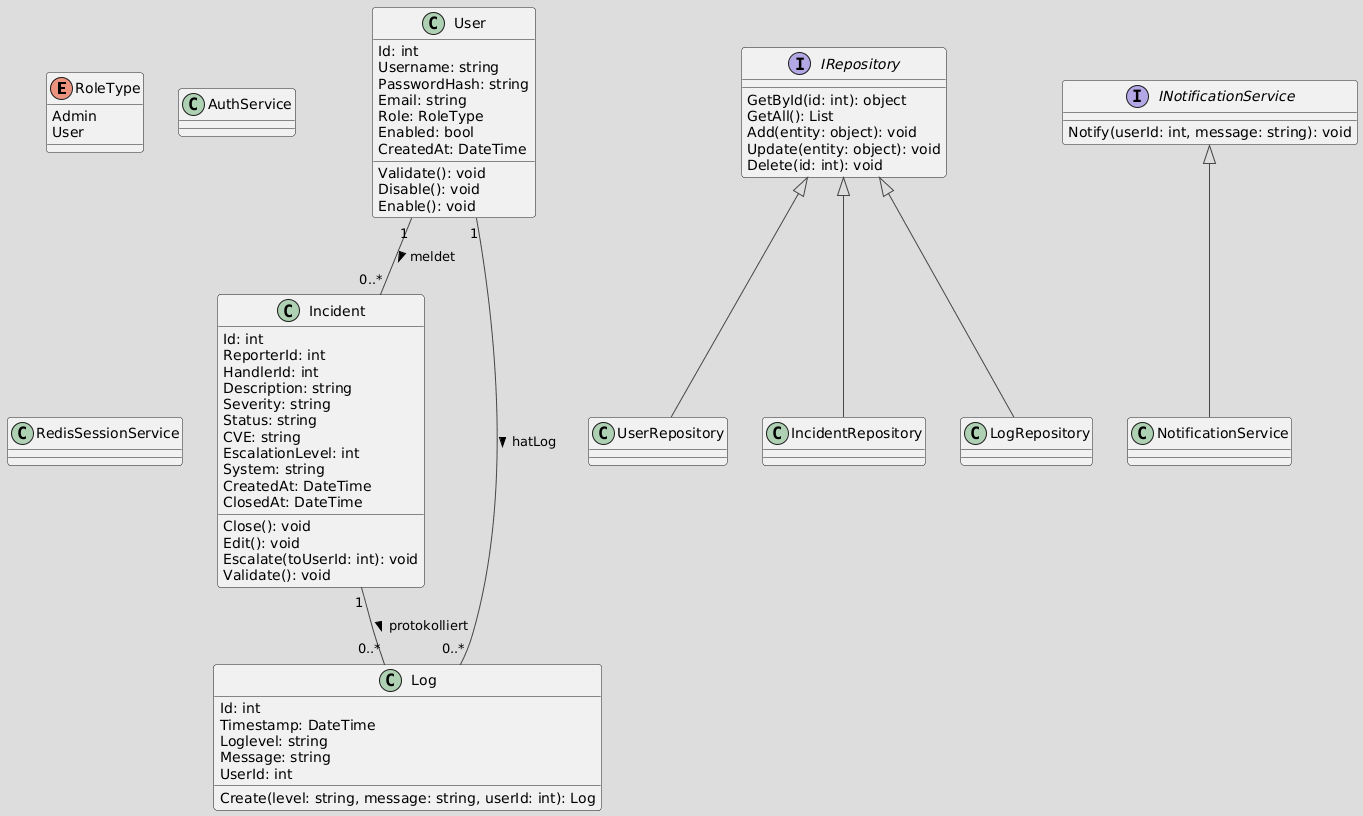

The diagram above was rendered by PlantUML. Its source (embedded in the PNG):
@startuml
!theme toy
skinparam classAttributeIconSize 0

enum RoleType {
  Admin
  User
}

class User {
  Id: int
  Username: string
  PasswordHash: string
  Email: string
  Role: RoleType
  Enabled: bool
  CreatedAt: DateTime
  Validate(): void
  Disable(): void
  Enable(): void
}

class Incident {
  Id: int
  ReporterId: int
  HandlerId: int
  Description: string
  Severity: string
  Status: string
  CVE: string
  EscalationLevel: int
  System: string
  CreatedAt: DateTime
  ClosedAt: DateTime
  Close(): void
  Edit(): void
  Escalate(toUserId: int): void
  Validate(): void
}

class Log {
  Id: int
  Timestamp: DateTime
  Loglevel: string
  Message: string
  UserId: int
  Create(level: string, message: string, userId: int): Log
}

interface IRepository {
  GetById(id: int): object
  GetAll(): List
  Add(entity: object): void
  Update(entity: object): void
  Delete(id: int): void
}

class UserRepository
class IncidentRepository
class LogRepository

IRepository <|-- UserRepository
IRepository <|-- IncidentRepository
IRepository <|-- LogRepository

interface INotificationService {
  Notify(userId: int, message: string): void
}

class NotificationService
INotificationService <|-- NotificationService

class AuthService
class RedisSessionService

' Beziehungen
User "1" -- "0..*" Incident : meldet >
Incident "1" -- "0..*" Log : protokolliert >
User "1" -- "0..*" Log : hatLog >
@enduml